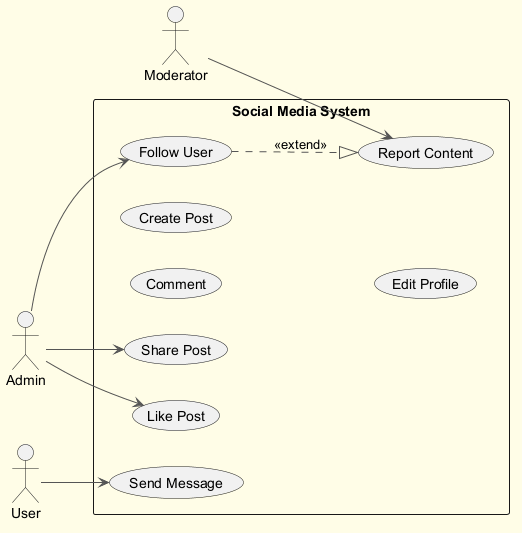

The diagram above was rendered by PlantUML. Its source (embedded in the PNG):
@startuml
skinparam backgroundColor #FFFDE7
skinparam classBackgroundColor #FFF9C4
skinparam classBorderColor #F57F17
skinparam ArrowColor #555555
left to right direction
actor "Moderator" as M
actor "Admin" as A
actor "User" as U
rectangle "Social Media System" {
  usecase "Comment" as UC_Comment
  usecase "Send Message" as UC_SendMessage
  usecase "Create Post" as UC_CreatePost
  usecase "Follow User" as UC_FollowUser
  usecase "Report Content" as UC_ReportContent
  usecase "Share Post" as UC_SharePost
  usecase "Like Post" as UC_LikePost
  usecase "Edit Profile" as UC_EditProfile
}
M --> UC_ReportContent
A --> UC_LikePost
A --> UC_SharePost
A --> UC_FollowUser
U --> UC_SendMessage
UC_FollowUser ..|> UC_ReportContent : <<extend>>
@enduml